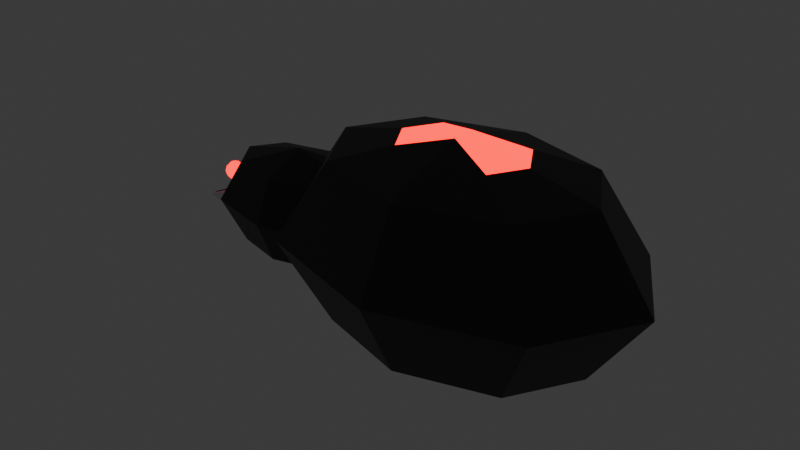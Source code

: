 # Source: Spider-Scelet.blend  (saved by Blender 4.1.24; exported with 4.5.12 LTS)
import bpy
from mathutils import Matrix  # noqa: F401  (used for matrix-valued properties, if any)

bpy.ops.wm.read_factory_settings(use_empty=True)
scene = bpy.context.scene
scene.name = 'Scene'

# ---- collections
col_collection = bpy.data.collections.new('Collection'); scene.collection.children.link(col_collection)
col_meh = bpy.data.collections.new('meh'); col_collection.children.link(col_meh)

# ---- materials (node trees are filled in below, after node groups)
mat_x = bpy.data.materials.new('Материал')
mat_x.use_transparent_shadow = False
mat_red = bpy.data.materials.new('Red')
mat_red.use_transparent_shadow = False
mat_white = bpy.data.materials.new('White')
mat_white.use_transparent_shadow = False

# ---- material node trees
mat_x.use_nodes = True; mat_x.node_tree.nodes.clear()
_N = mat_x.node_tree.nodes; _L = mat_x.node_tree.links
n0 = _N.new('ShaderNodeBsdfPrincipled'); n0.name = 'Принципиальный BSDF'; n0.location = (10, 300)
n0.inputs[0].default_value = (0.02624, 0.02624, 0.02624, 1.0)
n0.inputs[3].default_value = 1.45
n1 = _N.new('ShaderNodeOutputMaterial'); n1.name = 'Вывод материала'; n1.location = (300, 300)
_L.new(n0.outputs[0], n1.inputs[0])
n1.is_active_output = True
mat_red.use_nodes = True; mat_red.node_tree.nodes.clear()
_N = mat_red.node_tree.nodes; _L = mat_red.node_tree.links
n0 = _N.new('ShaderNodeOutputMaterial'); n0.name = 'Вывод материала'; n0.location = (638, 318)
n1 = _N.new('ShaderNodeBsdfPrincipled'); n1.name = 'Принципиальный BSDF'; n1.location = (-55, 296)
n1.inputs[0].default_value = (0.8001, 0.0, 0.0006182, 1.0)
n1.inputs[3].default_value = 1.45
n2 = _N.new('ShaderNodeAddShader'); n2.name = 'Добавляющий шейдер'; n2.location = (418, 266)
n3 = _N.new('ShaderNodeEmission'); n3.name = 'Излучение'; n3.location = (257, 148)
n3.inputs[0].default_value = (1.0, 0.0, 0.0002668, 1.0)
n3.inputs[1].default_value = 3.0
_L.new(n2.outputs[0], n0.inputs[0])
_L.new(n1.outputs[0], n2.inputs[0])
_L.new(n3.outputs[0], n2.inputs[1])
n0.is_active_output = True
mat_white.use_nodes = True; mat_white.node_tree.nodes.clear()
_N = mat_white.node_tree.nodes; _L = mat_white.node_tree.links
n0 = _N.new('ShaderNodeBsdfPrincipled'); n0.name = 'Принципиальный BSDF'; n0.location = (10, 300)
n0.inputs[3].default_value = 1.45
n1 = _N.new('ShaderNodeOutputMaterial'); n1.name = 'Вывод материала'; n1.location = (300, 300)
_L.new(n0.outputs[0], n1.inputs[0])
n1.is_active_output = True

# ---- world
world_world = bpy.data.worlds.new('World'); scene.world = world_world
world_world.use_nodes = True; world_world.node_tree.nodes.clear()
_N = world_world.node_tree.nodes; _L = world_world.node_tree.links
n0 = _N.new('ShaderNodeOutputWorld'); n0.name = 'World Output'; n0.location = (300, 300)
n1 = _N.new('ShaderNodeBackground'); n1.name = 'Background'; n1.location = (10, 300)
n1.inputs[0].default_value = (0.05088, 0.05088, 0.05088, 1.0)
_L.new(n1.outputs[0], n0.inputs[0])
n0.is_active_output = True
world_world.color = (0.05088, 0.05088, 0.05088)
world_world.use_sun_shadow = False
world_world.sun_shadow_jitter_overblur = 0.0

# ---- meshes
me_004 = bpy.data.meshes.new('Сфера.004')
me_004.from_pydata([(0.5, 0.5, 0.7071), (0.7071, 0.7071, -5.96e-08), (0.5, 0.5, -0.7071), (0.7071, -1.583e-08, 0.7071), (1.0, -1.583e-08, -5.96e-08), (0.7071, -1.583e-08, -0.7071), (0.5, -0.5, 0.7071), (0.7071, -0.7071, -5.96e-08), (0.5, -0.5, -0.7071), (1.788e-07, -0.7071, 0.7071), (1.788e-07, -1.0, -5.96e-08), (1.788e-07, -0.7071, -0.7071), (-0.5, -0.5, 0.7071), (-0.7071, -0.7071, -5.96e-08), (-0.5, -0.5, -0.7071), (1.788e-07, -1.583e-08, -1.0), (-0.7071, -1.583e-08, 0.7071), (-1.0, -1.583e-08, -5.96e-08), (-0.7071, -1.583e-08, -0.7071), (-0.5, 0.5, 0.7071), (-0.7071, 0.7071, -5.96e-08), (-0.5, 0.5, -0.7071), (1.788e-07, -1.583e-08, 1.0), (1.788e-07, 0.7071, 0.7071), (1.788e-07, 1.0, -5.96e-08), (1.788e-07, 0.7071, -0.7071), (0.78, 0.2774, 0.4314), (0.7544, 0.3196, 0.3717), (0.7451, 0.335, 0.2902), (0.7544, 0.3196, 0.2087), (0.78, 0.2774, 0.149), (0.7655, 0.2197, 0.4314), (0.7293, 0.2197, 0.3717), (0.7161, 0.2197, 0.2902), (0.7293, 0.2197, 0.2087), (0.7655, 0.2197, 0.149), (0.78, 0.1621, 0.4314), (0.7544, 0.1199, 0.3717), (0.7451, 0.1045, 0.2902), (0.7544, 0.1199, 0.2087), (0.78, 0.1621, 0.149), (0.815, 0.1382, 0.4314), (0.815, 0.07856, 0.3717), (0.815, 0.05672, 0.2902), (0.815, 0.07856, 0.2087), (0.815, 0.1382, 0.149), (0.815, 0.2197, 0.4532), (0.8499, 0.1621, 0.4314), (0.8755, 0.1199, 0.3717), (0.8849, 0.1045, 0.2902), (0.8755, 0.1199, 0.2087), (0.8499, 0.1621, 0.149), (0.815, 0.2197, 0.1272), (0.8644, 0.2197, 0.4314), (0.9006, 0.2197, 0.3717), (0.9138, 0.2197, 0.2902), (0.9006, 0.2197, 0.2087), (0.8644, 0.2197, 0.149), (0.8499, 0.2774, 0.4314), (0.8755, 0.3196, 0.3717), (0.8849, 0.335, 0.2902), (0.8755, 0.3196, 0.2087), (0.8499, 0.2774, 0.149), (0.815, 0.3012, 0.4314), (0.815, 0.3609, 0.3717), (0.815, 0.3827, 0.2902), (0.815, 0.3609, 0.2087), (0.815, 0.3012, 0.149), (0.6241, 0.5004, 0.5085), (0.6094, 0.5247, 0.4742), (0.604, 0.5336, 0.4273), (0.6094, 0.5247, 0.3804), (0.6241, 0.5004, 0.3461), (0.6158, 0.4672, 0.5085), (0.5949, 0.4672, 0.4742), (0.5873, 0.4672, 0.4273), (0.5949, 0.4672, 0.3804), (0.6158, 0.4672, 0.3461), (0.6241, 0.4341, 0.5085), (0.6094, 0.4098, 0.4742), (0.604, 0.4009, 0.4273), (0.6094, 0.4098, 0.3804), (0.6241, 0.4341, 0.3461), (0.6442, 0.4203, 0.5085), (0.6442, 0.386, 0.4742), (0.6442, 0.3734, 0.4273), (0.6442, 0.386, 0.3804), (0.6442, 0.4203, 0.3461), (0.6442, 0.4672, 0.5211), (0.6643, 0.4341, 0.5085), (0.6791, 0.4098, 0.4742), (0.6844, 0.4009, 0.4273), (0.6791, 0.4098, 0.3804), (0.6643, 0.4341, 0.3461), (0.6442, 0.4672, 0.3335), (0.6727, 0.4672, 0.5085), (0.6935, 0.4672, 0.4742), (0.7011, 0.4672, 0.4273), (0.6935, 0.4672, 0.3804), (0.6727, 0.4672, 0.3461), (0.6643, 0.5004, 0.5085), (0.6791, 0.5247, 0.4742), (0.6844, 0.5336, 0.4273), (0.6791, 0.5247, 0.3804), (0.6643, 0.5004, 0.3461), (0.6442, 0.5141, 0.5085), (0.6442, 0.5485, 0.4742), (0.6442, 0.561, 0.4273), (0.6442, 0.5485, 0.3804), (0.6442, 0.5141, 0.3461), (0.6241, -0.4703, 0.5085), (0.6094, -0.4946, 0.4742), (0.604, -0.5035, 0.4273), (0.6094, -0.4946, 0.3804), (0.6241, -0.4703, 0.3461), (0.6158, -0.4372, 0.5085), (0.5949, -0.4372, 0.4742), (0.5873, -0.4372, 0.4273), (0.5949, -0.4372, 0.3804), (0.6158, -0.4372, 0.3461), (0.6241, -0.404, 0.5085), (0.6094, -0.3797, 0.4742), (0.604, -0.3708, 0.4273), (0.6094, -0.3797, 0.3804), (0.6241, -0.404, 0.3461), (0.6442, -0.3903, 0.5085), (0.6442, -0.3559, 0.4742), (0.6442, -0.3434, 0.4273), (0.6442, -0.3559, 0.3804), (0.6442, -0.3903, 0.3461), (0.6442, -0.4372, 0.5211), (0.6643, -0.404, 0.5085), (0.6791, -0.3797, 0.4742), (0.6844, -0.3708, 0.4273), (0.6791, -0.3797, 0.3804), (0.6643, -0.404, 0.3461), (0.6442, -0.4372, 0.3335), (0.6727, -0.4372, 0.5085), (0.6935, -0.4372, 0.4742), (0.7011, -0.4372, 0.4273), (0.6935, -0.4372, 0.3804), (0.6727, -0.4372, 0.3461), (0.6643, -0.4703, 0.5085), (0.6791, -0.4946, 0.4742), (0.6844, -0.5035, 0.4273), (0.6791, -0.4946, 0.3804), (0.6643, -0.4703, 0.3461), (0.6442, -0.4841, 0.5085), (0.6442, -0.5184, 0.4742), (0.6442, -0.531, 0.4273), (0.6442, -0.5184, 0.3804), (0.6442, -0.4841, 0.3461), (0.78, -0.2473, 0.4314), (0.7544, -0.2895, 0.3717), (0.7451, -0.3049, 0.2902), (0.7544, -0.2895, 0.2087), (0.78, -0.2473, 0.149), (0.7655, -0.1897, 0.4314), (0.7293, -0.1897, 0.3717), (0.7161, -0.1897, 0.2902), (0.7293, -0.1897, 0.2087), (0.7655, -0.1897, 0.149), (0.78, -0.132, 0.4314), (0.7544, -0.08985, 0.3717), (0.7451, -0.07441, 0.2902), (0.7544, -0.08985, 0.2087), (0.78, -0.132, 0.149), (0.815, -0.1082, 0.4314), (0.815, -0.04851, 0.3717), (0.815, -0.02667, 0.2902), (0.815, -0.04851, 0.2087), (0.815, -0.1082, 0.149), (0.815, -0.1897, 0.4532), (0.8499, -0.132, 0.4314), (0.8755, -0.08985, 0.3717), (0.8849, -0.07441, 0.2902), (0.8755, -0.08985, 0.2087), (0.8499, -0.132, 0.149), (0.815, -0.1897, 0.1272), (0.8644, -0.1897, 0.4314), (0.9006, -0.1897, 0.3717), (0.9138, -0.1897, 0.2902), (0.9006, -0.1897, 0.2087), (0.8644, -0.1897, 0.149), (0.8499, -0.2473, 0.4314), (0.8755, -0.2895, 0.3717), (0.8849, -0.3049, 0.2902), (0.8755, -0.2895, 0.2087), (0.8499, -0.2473, 0.149), (0.815, -0.2712, 0.4314), (0.815, -0.3308, 0.3717), (0.815, -0.3527, 0.2902), (0.815, -0.3308, 0.2087), (0.815, -0.2712, 0.149)], [], [(25, 24, 1, 2), (23, 22, 0), (15, 25, 2), (24, 23, 0, 1), (2, 1, 4, 5), (0, 22, 3), (15, 2, 5), (1, 0, 3, 4), (5, 4, 7, 8), (3, 22, 6), (15, 5, 8), (4, 3, 6, 7), (8, 7, 10, 11), (6, 22, 9), (15, 8, 11), (7, 6, 9, 10), (10, 9, 12, 13), (11, 10, 13, 14), (9, 22, 12), (15, 11, 14), (15, 14, 18), (13, 12, 16, 17), (14, 13, 17, 18), (12, 22, 16), (15, 18, 21), (17, 16, 19, 20), (18, 17, 20, 21), (16, 22, 19), (15, 21, 25), (20, 19, 23, 24), (21, 20, 24, 25), (19, 22, 23), (67, 66, 29, 30), (65, 64, 27, 28), (63, 46, 26), (52, 67, 30), (66, 65, 28, 29), (64, 63, 26, 27), (26, 46, 31), (52, 30, 35), (29, 28, 33, 34), (27, 26, 31, 32), (30, 29, 34, 35), (28, 27, 32, 33), (52, 35, 40), (34, 33, 38, 39), (32, 31, 36, 37), (35, 34, 39, 40), (33, 32, 37, 38), (31, 46, 36), (52, 40, 45), (39, 38, 43, 44), (37, 36, 41, 42), (40, 39, 44, 45), (38, 37, 42, 43), (36, 46, 41), (52, 45, 51), (44, 43, 49, 50), (42, 41, 47, 48), (45, 44, 50, 51), (43, 42, 48, 49), (41, 46, 47), (50, 49, 55, 56), (48, 47, 53, 54), (51, 50, 56, 57), (49, 48, 54, 55), (47, 46, 53), (52, 51, 57), (54, 53, 58, 59), (57, 56, 61, 62), (55, 54, 59, 60), (53, 46, 58), (52, 57, 62), (56, 55, 60, 61), (62, 61, 66, 67), (60, 59, 64, 65), (58, 46, 63), (52, 62, 67), (61, 60, 65, 66), (59, 58, 63, 64), (109, 108, 71, 72), (107, 106, 69, 70), (105, 88, 68), (94, 109, 72), (108, 107, 70, 71), (106, 105, 68, 69), (68, 88, 73), (94, 72, 77), (71, 70, 75, 76), (69, 68, 73, 74), (72, 71, 76, 77), (70, 69, 74, 75), (94, 77, 82), (76, 75, 80, 81), (74, 73, 78, 79), (77, 76, 81, 82), (75, 74, 79, 80), (73, 88, 78), (94, 82, 87), (81, 80, 85, 86), (79, 78, 83, 84), (82, 81, 86, 87), (80, 79, 84, 85), (78, 88, 83), (94, 87, 93), (86, 85, 91, 92), (84, 83, 89, 90), (87, 86, 92, 93), (85, 84, 90, 91), (83, 88, 89), (92, 91, 97, 98), (90, 89, 95, 96), (93, 92, 98, 99), (91, 90, 96, 97), (89, 88, 95), (94, 93, 99), (96, 95, 100, 101), (99, 98, 103, 104), (97, 96, 101, 102), (95, 88, 100), (94, 99, 104), (98, 97, 102, 103), (104, 103, 108, 109), (102, 101, 106, 107), (100, 88, 105), (94, 104, 109), (103, 102, 107, 108), (101, 100, 105, 106), (151, 150, 113, 114), (149, 148, 111, 112), (147, 130, 110), (136, 151, 114), (150, 149, 112, 113), (148, 147, 110, 111), (110, 130, 115), (136, 114, 119), (113, 112, 117, 118), (111, 110, 115, 116), (114, 113, 118, 119), (112, 111, 116, 117), (136, 119, 124), (118, 117, 122, 123), (116, 115, 120, 121), (119, 118, 123, 124), (117, 116, 121, 122), (115, 130, 120), (136, 124, 129), (123, 122, 127, 128), (121, 120, 125, 126), (124, 123, 128, 129), (122, 121, 126, 127), (120, 130, 125), (136, 129, 135), (128, 127, 133, 134), (126, 125, 131, 132), (129, 128, 134, 135), (127, 126, 132, 133), (125, 130, 131), (134, 133, 139, 140), (132, 131, 137, 138), (135, 134, 140, 141), (133, 132, 138, 139), (131, 130, 137), (136, 135, 141), (138, 137, 142, 143), (141, 140, 145, 146), (139, 138, 143, 144), (137, 130, 142), (136, 141, 146), (140, 139, 144, 145), (146, 145, 150, 151), (144, 143, 148, 149), (142, 130, 147), (136, 146, 151), (145, 144, 149, 150), (143, 142, 147, 148), (193, 192, 155, 156), (191, 190, 153, 154), (189, 172, 152), (178, 193, 156), (192, 191, 154, 155), (190, 189, 152, 153), (152, 172, 157), (178, 156, 161), (155, 154, 159, 160), (153, 152, 157, 158), (156, 155, 160, 161), (154, 153, 158, 159), (178, 161, 166), (160, 159, 164, 165), (158, 157, 162, 163), (161, 160, 165, 166), (159, 158, 163, 164), (157, 172, 162), (178, 166, 171), (165, 164, 169, 170), (163, 162, 167, 168), (166, 165, 170, 171), (164, 163, 168, 169), (162, 172, 167), (178, 171, 177), (170, 169, 175, 176), (168, 167, 173, 174), (171, 170, 176, 177), (169, 168, 174, 175), (167, 172, 173), (176, 175, 181, 182), (174, 173, 179, 180), (177, 176, 182, 183), (175, 174, 180, 181), (173, 172, 179), (178, 177, 183), (180, 179, 184, 185), (183, 182, 187, 188), (181, 180, 185, 186), (179, 172, 184), (178, 183, 188), (182, 181, 186, 187), (188, 187, 192, 193), (186, 185, 190, 191), (184, 172, 189), (178, 188, 193), (187, 186, 191, 192), (185, 184, 189, 190)])
me_004.polygons.foreach_set('material_index', [0, 0, 0, 0, 0, 0, 0, 0, 0, 0, 0, 0, 0, 0, 0, 0, 0, 0, 0, 0, 0, 0, 0, 0, 0, 0, 0, 0, 0, 0, 0, 0, 1, 1, 1, 1, 1, 1, 1, 1, 1, 1, 1, 1, 1, 1, 1, 1, 1, 1, 1, 1, 1, 1, 1, 1, 1, 1, 1, 1, 1, 1, 1, 1, 1, 1, 1, 1, 1, 1, 1, 1, 1, 1, 1, 1, 1, 1, 1, 1, 1, 1, 1, 1, 1, 1, 1, 1, 1, 1, 1, 1, 1, 1, 1, 1, 1, 1, 1, 1, 1, 1, 1, 1, 1, 1, 1, 1, 1, 1, 1, 1, 1, 1, 1, 1, 1, 1, 1, 1, 1, 1, 1, 1, 1, 1, 1, 1, 1, 1, 1, 1, 1, 1, 1, 1, 1, 1, 1, 1, 1, 1, 1, 1, 1, 1, 1, 1, 1, 1, 1, 1, 1, 1, 1, 1, 1, 1, 1, 1, 1, 1, 1, 1, 1, 1, 1, 1, 1, 1, 1, 1, 1, 1, 1, 1, 1, 1, 1, 1, 1, 1, 1, 1, 1, 1, 1, 1, 1, 1, 1, 1, 1, 1, 1, 1, 1, 1, 1, 1, 1, 1, 1, 1, 1, 1, 1, 1, 1, 1, 1, 1, 1, 1, 1, 1, 1, 1, 1, 1, 1, 1, 1, 1])
_uv = me_004.uv_layers.new(name='UVКарта')
_uv.uv.foreach_set('vector', [0.75, 0.25, 0.75, 0.5, 0.625, 0.5, 0.625, 0.25, 0.75, 0.75, 0.6875, 1.0, 0.625, 0.75, 0.6875, 0.0, 0.75, 0.25, 0.625, 0.25, 0.75, 0.5, 0.75, 0.75, 0.625, 0.75, 0.625, 0.5, 0.625, 0.25, 0.625, 0.5, 0.5, 0.5, 0.5, 0.25, 0.625, 0.75, 0.5625, 1.0, 0.5, 0.75, 0.5625, 0.0, 0.625, 0.25, 0.5, 0.25, 0.625, 0.5, 0.625, 0.75, 0.5, 0.75, 0.5, 0.5, 0.5, 0.25, 0.5, 0.5, 0.375, 0.5, 0.375, 0.25, 0.5, 0.75, 0.4375, 1.0, 0.375, 0.75, 0.4375, 0.0, 0.5, 0.25, 0.375, 0.25, 0.5, 0.5, 0.5, 0.75, 0.375, 0.75, 0.375, 0.5, 0.375, 0.25, 0.375, 0.5, 0.25, 0.5, 0.25, 0.25, 0.375, 0.75, 0.3125, 1.0, 0.25, 0.75, 0.3125, 0.0, 0.375, 0.25, 0.25, 0.25, 0.375, 0.5, 0.375, 0.75, 0.25, 0.75, 0.25, 0.5, 0.25, 0.5, 0.25, 0.75, 0.125, 0.75, 0.125, 0.5, 0.25, 0.25, 0.25, 0.5, 0.125, 0.5, 0.125, 0.25, 0.25, 0.75, 0.1875, 1.0, 0.125, 0.75, 0.1875, 0.0, 0.25, 0.25, 0.125, 0.25, 0.0625, 0.0, 0.125, 0.25, 0.0, 0.25, 0.125, 0.5, 0.125, 0.75, 0.0, 0.75, 0.0, 0.5, 0.125, 0.25, 0.125, 0.5, 0.0, 0.5, 0.0, 0.25, 0.125, 0.75, 0.0625, 1.0, 0.0, 0.75, 0.9375, 0.0, 1.0, 0.25, 0.875, 0.25, 1.0, 0.5, 1.0, 0.75, 0.875, 0.75, 0.875, 0.5, 1.0, 0.25, 1.0, 0.5, 0.875, 0.5, 0.875, 0.25, 1.0, 0.75, 0.9375, 1.0, 0.875, 0.75, 0.8125, 0.0, 0.875, 0.25, 0.75, 0.25, 0.875, 0.5, 0.875, 0.75, 0.75, 0.75, 0.75, 0.5, 0.875, 0.25, 0.875, 0.5, 0.75, 0.5, 0.75, 0.25, 0.875, 0.75, 0.8125, 1.0, 0.75, 0.75, 0.75, 0.1667, 0.75, 0.3333, 0.625, 0.3333, 0.625, 0.1667, 0.75, 0.5, 0.75, 0.6667, 0.625, 0.6667, 0.625, 0.5, 0.75, 0.8333, 0.6875, 1.0, 0.625, 0.8333, 0.6875, 0.0, 0.75, 0.1667, 0.625, 0.1667, 0.75, 0.3333, 0.75, 0.5, 0.625, 0.5, 0.625, 0.3333, 0.75, 0.6667, 0.75, 0.8333, 0.625, 0.8333, 0.625, 0.6667, 0.625, 0.8333, 0.5625, 1.0, 0.5, 0.8333, 0.5625, 0.0, 0.625, 0.1667, 0.5, 0.1667, 0.625, 0.3333, 0.625, 0.5, 0.5, 0.5, 0.5, 0.3333, 0.625, 0.6667, 0.625, 0.8333, 0.5, 0.8333, 0.5, 0.6667, 0.625, 0.1667, 0.625, 0.3333, 0.5, 0.3333, 0.5, 0.1667, 0.625, 0.5, 0.625, 0.6667, 0.5, 0.6667, 0.5, 0.5, 0.4375, 0.0, 0.5, 0.1667, 0.375, 0.1667, 0.5, 0.3333, 0.5, 0.5, 0.375, 0.5, 0.375, 0.3333, 0.5, 0.6667, 0.5, 0.8333, 0.375, 0.8333, 0.375, 0.6667, 0.5, 0.1667, 0.5, 0.3333, 0.375, 0.3333, 0.375, 0.1667, 0.5, 0.5, 0.5, 0.6667, 0.375, 0.6667, 0.375, 0.5, 0.5, 0.8333, 0.4375, 1.0, 0.375, 0.8333, 0.3125, 0.0, 0.375, 0.1667, 0.25, 0.1667, 0.375, 0.3333, 0.375, 0.5, 0.25, 0.5, 0.25, 0.3333, 0.375, 0.6667, 0.375, 0.8333, 0.25, 0.8333, 0.25, 0.6667, 0.375, 0.1667, 0.375, 0.3333, 0.25, 0.3333, 0.25, 0.1667, 0.375, 0.5, 0.375, 0.6667, 0.25, 0.6667, 0.25, 0.5, 0.375, 0.8333, 0.3125, 1.0, 0.25, 0.8333, 0.1875, 0.0, 0.25, 0.1667, 0.125, 0.1667, 0.25, 0.3333, 0.25, 0.5, 0.125, 0.5, 0.125, 0.3333, 0.25, 0.6667, 0.25, 0.8333, 0.125, 0.8333, 0.125, 0.6667, 0.25, 0.1667, 0.25, 0.3333, 0.125, 0.3333, 0.125, 0.1667, 0.25, 0.5, 0.25, 0.6667, 0.125, 0.6667, 0.125, 0.5, 0.25, 0.8333, 0.1875, 1.0, 0.125, 0.8333, 0.125, 0.3333, 0.125, 0.5, 0.0, 0.5, 0.0, 0.3333, 0.125, 0.6667, 0.125, 0.8333, 0.0, 0.8333, 0.0, 0.6667, 0.125, 0.1667, 0.125, 0.3333, 0.0, 0.3333, 0.0, 0.1667, 0.125, 0.5, 0.125, 0.6667, 0.0, 0.6667, 0.0, 0.5, 0.125, 0.8333, 0.0625, 1.0, 0.0, 0.8333, 0.0625, 0.0, 0.125, 0.1667, 0.0, 0.1667, 1.0, 0.6667, 1.0, 0.8333, 0.875, 0.8333, 0.875, 0.6667, 1.0, 0.1667, 1.0, 0.3333, 0.875, 0.3333, 0.875, 0.1667, 1.0, 0.5, 1.0, 0.6667, 0.875, 0.6667, 0.875, 0.5, 1.0, 0.8333, 0.9375, 1.0, 0.875, 0.8333, 0.9375, 0.0, 1.0, 0.1667, 0.875, 0.1667, 1.0, 0.3333, 1.0, 0.5, 0.875, 0.5, 0.875, 0.3333, 0.875, 0.1667, 0.875, 0.3333, 0.75, 0.3333, 0.75, 0.1667, 0.875, 0.5, 0.875, 0.6667, 0.75, 0.6667, 0.75, 0.5, 0.875, 0.8333, 0.8125, 1.0, 0.75, 0.8333, 0.8125, 0.0, 0.875, 0.1667, 0.75, 0.1667, 0.875, 0.3333, 0.875, 0.5, 0.75, 0.5, 0.75, 0.3333, 0.875, 0.6667, 0.875, 0.8333, 0.75, 0.8333, 0.75, 0.6667, 0.75, 0.1667, 0.75, 0.3333, 0.625, 0.3333, 0.625, 0.1667, 0.75, 0.5, 0.75, 0.6667, 0.625, 0.6667, 0.625, 0.5, 0.75, 0.8333, 0.6875, 1.0, 0.625, 0.8333, 0.6875, 0.0, 0.75, 0.1667, 0.625, 0.1667, 0.75, 0.3333, 0.75, 0.5, 0.625, 0.5, 0.625, 0.3333, 0.75, 0.6667, 0.75, 0.8333, 0.625, 0.8333, 0.625, 0.6667, 0.625, 0.8333, 0.5625, 1.0, 0.5, 0.8333, 0.5625, 0.0, 0.625, 0.1667, 0.5, 0.1667, 0.625, 0.3333, 0.625, 0.5, 0.5, 0.5, 0.5, 0.3333, 0.625, 0.6667, 0.625, 0.8333, 0.5, 0.8333, 0.5, 0.6667, 0.625, 0.1667, 0.625, 0.3333, 0.5, 0.3333, 0.5, 0.1667, 0.625, 0.5, 0.625, 0.6667, 0.5, 0.6667, 0.5, 0.5, 0.4375, 0.0, 0.5, 0.1667, 0.375, 0.1667, 0.5, 0.3333, 0.5, 0.5, 0.375, 0.5, 0.375, 0.3333, 0.5, 0.6667, 0.5, 0.8333, 0.375, 0.8333, 0.375, 0.6667, 0.5, 0.1667, 0.5, 0.3333, 0.375, 0.3333, 0.375, 0.1667, 0.5, 0.5, 0.5, 0.6667, 0.375, 0.6667, 0.375, 0.5, 0.5, 0.8333, 0.4375, 1.0, 0.375, 0.8333, 0.3125, 0.0, 0.375, 0.1667, 0.25, 0.1667, 0.375, 0.3333, 0.375, 0.5, 0.25, 0.5, 0.25, 0.3333, 0.375, 0.6667, 0.375, 0.8333, 0.25, 0.8333, 0.25, 0.6667, 0.375, 0.1667, 0.375, 0.3333, 0.25, 0.3333, 0.25, 0.1667, 0.375, 0.5, 0.375, 0.6667, 0.25, 0.6667, 0.25, 0.5, 0.375, 0.8333, 0.3125, 1.0, 0.25, 0.8333, 0.1875, 0.0, 0.25, 0.1667, 0.125, 0.1667, 0.25, 0.3333, 0.25, 0.5, 0.125, 0.5, 0.125, 0.3333, 0.25, 0.6667, 0.25, 0.8333, 0.125, 0.8333, 0.125, 0.6667, 0.25, 0.1667, 0.25, 0.3333, 0.125, 0.3333, 0.125, 0.1667, 0.25, 0.5, 0.25, 0.6667, 0.125, 0.6667, 0.125, 0.5, 0.25, 0.8333, 0.1875, 1.0, 0.125, 0.8333, 0.125, 0.3333, 0.125, 0.5, 0.0, 0.5, 0.0, 0.3333, 0.125, 0.6667, 0.125, 0.8333, 0.0, 0.8333, 0.0, 0.6667, 0.125, 0.1667, 0.125, 0.3333, 0.0, 0.3333, 0.0, 0.1667, 0.125, 0.5, 0.125, 0.6667, 0.0, 0.6667, 0.0, 0.5, 0.125, 0.8333, 0.0625, 1.0, 0.0, 0.8333, 0.0625, 0.0, 0.125, 0.1667, 0.0, 0.1667, 1.0, 0.6667, 1.0, 0.8333, 0.875, 0.8333, 0.875, 0.6667, 1.0, 0.1667, 1.0, 0.3333, 0.875, 0.3333, 0.875, 0.1667, 1.0, 0.5, 1.0, 0.6667, 0.875, 0.6667, 0.875, 0.5, 1.0, 0.8333, 0.9375, 1.0, 0.875, 0.8333, 0.9375, 0.0, 1.0, 0.1667, 0.875, 0.1667, 1.0, 0.3333, 1.0, 0.5, 0.875, 0.5, 0.875, 0.3333, 0.875, 0.1667, 0.875, 0.3333, 0.75, 0.3333, 0.75, 0.1667, 0.875, 0.5, 0.875, 0.6667, 0.75, 0.6667, 0.75, 0.5, 0.875, 0.8333, 0.8125, 1.0, 0.75, 0.8333, 0.8125, 0.0, 0.875, 0.1667, 0.75, 0.1667, 0.875, 0.3333, 0.875, 0.5, 0.75, 0.5, 0.75, 0.3333, 0.875, 0.6667, 0.875, 0.8333, 0.75, 0.8333, 0.75, 0.6667, 0.75, 0.1667, 0.75, 0.3333, 0.625, 0.3333, 0.625, 0.1667, 0.75, 0.5, 0.75, 0.6667, 0.625, 0.6667, 0.625, 0.5, 0.75, 0.8333, 0.6875, 1.0, 0.625, 0.8333, 0.6875, 0.0, 0.75, 0.1667, 0.625, 0.1667, 0.75, 0.3333, 0.75, 0.5, 0.625, 0.5, 0.625, 0.3333, 0.75, 0.6667, 0.75, 0.8333, 0.625, 0.8333, 0.625, 0.6667, 0.625, 0.8333, 0.5625, 1.0, 0.5, 0.8333, 0.5625, 0.0, 0.625, 0.1667, 0.5, 0.1667, 0.625, 0.3333, 0.625, 0.5, 0.5, 0.5, 0.5, 0.3333, 0.625, 0.6667, 0.625, 0.8333, 0.5, 0.8333, 0.5, 0.6667, 0.625, 0.1667, 0.625, 0.3333, 0.5, 0.3333, 0.5, 0.1667, 0.625, 0.5, 0.625, 0.6667, 0.5, 0.6667, 0.5, 0.5, 0.4375, 0.0, 0.5, 0.1667, 0.375, 0.1667, 0.5, 0.3333, 0.5, 0.5, 0.375, 0.5, 0.375, 0.3333, 0.5, 0.6667, 0.5, 0.8333, 0.375, 0.8333, 0.375, 0.6667, 0.5, 0.1667, 0.5, 0.3333, 0.375, 0.3333, 0.375, 0.1667, 0.5, 0.5, 0.5, 0.6667, 0.375, 0.6667, 0.375, 0.5, 0.5, 0.8333, 0.4375, 1.0, 0.375, 0.8333, 0.3125, 0.0, 0.375, 0.1667, 0.25, 0.1667, 0.375, 0.3333, 0.375, 0.5, 0.25, 0.5, 0.25, 0.3333, 0.375, 0.6667, 0.375, 0.8333, 0.25, 0.8333, 0.25, 0.6667, 0.375, 0.1667, 0.375, 0.3333, 0.25, 0.3333, 0.25, 0.1667, 0.375, 0.5, 0.375, 0.6667, 0.25, 0.6667, 0.25, 0.5, 0.375, 0.8333, 0.3125, 1.0, 0.25, 0.8333, 0.1875, 0.0, 0.25, 0.1667, 0.125, 0.1667, 0.25, 0.3333, 0.25, 0.5, 0.125, 0.5, 0.125, 0.3333, 0.25, 0.6667, 0.25, 0.8333, 0.125, 0.8333, 0.125, 0.6667, 0.25, 0.1667, 0.25, 0.3333, 0.125, 0.3333, 0.125, 0.1667, 0.25, 0.5, 0.25, 0.6667, 0.125, 0.6667, 0.125, 0.5, 0.25, 0.8333, 0.1875, 1.0, 0.125, 0.8333, 0.125, 0.3333, 0.125, 0.5, 0.0, 0.5, 0.0, 0.3333, 0.125, 0.6667, 0.125, 0.8333, 0.0, 0.8333, 0.0, 0.6667, 0.125, 0.1667, 0.125, 0.3333, 0.0, 0.3333, 0.0, 0.1667, 0.125, 0.5, 0.125, 0.6667, 0.0, 0.6667, 0.0, 0.5, 0.125, 0.8333, 0.0625, 1.0, 0.0, 0.8333, 0.0625, 0.0, 0.125, 0.1667, 0.0, 0.1667, 1.0, 0.6667, 1.0, 0.8333, 0.875, 0.8333, 0.875, 0.6667, 1.0, 0.1667, 1.0, 0.3333, 0.875, 0.3333, 0.875, 0.1667, 1.0, 0.5, 1.0, 0.6667, 0.875, 0.6667, 0.875, 0.5, 1.0, 0.8333, 0.9375, 1.0, 0.875, 0.8333, 0.9375, 0.0, 1.0, 0.1667, 0.875, 0.1667, 1.0, 0.3333, 1.0, 0.5, 0.875, 0.5, 0.875, 0.3333, 0.875, 0.1667, 0.875, 0.3333, 0.75, 0.3333, 0.75, 0.1667, 0.875, 0.5, 0.875, 0.6667, 0.75, 0.6667, 0.75, 0.5, 0.875, 0.8333, 0.8125, 1.0, 0.75, 0.8333, 0.8125, 0.0, 0.875, 0.1667, 0.75, 0.1667, 0.875, 0.3333, 0.875, 0.5, 0.75, 0.5, 0.75, 0.3333, 0.875, 0.6667, 0.875, 0.8333, 0.75, 0.8333, 0.75, 0.6667, 0.75, 0.1667, 0.75, 0.3333, 0.625, 0.3333, 0.625, 0.1667, 0.75, 0.5, 0.75, 0.6667, 0.625, 0.6667, 0.625, 0.5, 0.75, 0.8333, 0.6875, 1.0, 0.625, 0.8333, 0.6875, 0.0, 0.75, 0.1667, 0.625, 0.1667, 0.75, 0.3333, 0.75, 0.5, 0.625, 0.5, 0.625, 0.3333, 0.75, 0.6667, 0.75, 0.8333, 0.625, 0.8333, 0.625, 0.6667, 0.625, 0.8333, 0.5625, 1.0, 0.5, 0.8333, 0.5625, 0.0, 0.625, 0.1667, 0.5, 0.1667, 0.625, 0.3333, 0.625, 0.5, 0.5, 0.5, 0.5, 0.3333, 0.625, 0.6667, 0.625, 0.8333, 0.5, 0.8333, 0.5, 0.6667, 0.625, 0.1667, 0.625, 0.3333, 0.5, 0.3333, 0.5, 0.1667, 0.625, 0.5, 0.625, 0.6667, 0.5, 0.6667, 0.5, 0.5, 0.4375, 0.0, 0.5, 0.1667, 0.375, 0.1667, 0.5, 0.3333, 0.5, 0.5, 0.375, 0.5, 0.375, 0.3333, 0.5, 0.6667, 0.5, 0.8333, 0.375, 0.8333, 0.375, 0.6667, 0.5, 0.1667, 0.5, 0.3333, 0.375, 0.3333, 0.375, 0.1667, 0.5, 0.5, 0.5, 0.6667, 0.375, 0.6667, 0.375, 0.5, 0.5, 0.8333, 0.4375, 1.0, 0.375, 0.8333, 0.3125, 0.0, 0.375, 0.1667, 0.25, 0.1667, 0.375, 0.3333, 0.375, 0.5, 0.25, 0.5, 0.25, 0.3333, 0.375, 0.6667, 0.375, 0.8333, 0.25, 0.8333, 0.25, 0.6667, 0.375, 0.1667, 0.375, 0.3333, 0.25, 0.3333, 0.25, 0.1667, 0.375, 0.5, 0.375, 0.6667, 0.25, 0.6667, 0.25, 0.5, 0.375, 0.8333, 0.3125, 1.0, 0.25, 0.8333, 0.1875, 0.0, 0.25, 0.1667, 0.125, 0.1667, 0.25, 0.3333, 0.25, 0.5, 0.125, 0.5, 0.125, 0.3333, 0.25, 0.6667, 0.25, 0.8333, 0.125, 0.8333, 0.125, 0.6667, 0.25, 0.1667, 0.25, 0.3333, 0.125, 0.3333, 0.125, 0.1667, 0.25, 0.5, 0.25, 0.6667, 0.125, 0.6667, 0.125, 0.5, 0.25, 0.8333, 0.1875, 1.0, 0.125, 0.8333, 0.125, 0.3333, 0.125, 0.5, 0.0, 0.5, 0.0, 0.3333, 0.125, 0.6667, 0.125, 0.8333, 0.0, 0.8333, 0.0, 0.6667, 0.125, 0.1667, 0.125, 0.3333, 0.0, 0.3333, 0.0, 0.1667, 0.125, 0.5, 0.125, 0.6667, 0.0, 0.6667, 0.0, 0.5, 0.125, 0.8333, 0.0625, 1.0, 0.0, 0.8333, 0.0625, 0.0, 0.125, 0.1667, 0.0, 0.1667, 1.0, 0.6667, 1.0, 0.8333, 0.875, 0.8333, 0.875, 0.6667, 1.0, 0.1667, 1.0, 0.3333, 0.875, 0.3333, 0.875, 0.1667, 1.0, 0.5, 1.0, 0.6667, 0.875, 0.6667, 0.875, 0.5, 1.0, 0.8333, 0.9375, 1.0, 0.875, 0.8333, 0.9375, 0.0, 1.0, 0.1667, 0.875, 0.1667, 1.0, 0.3333, 1.0, 0.5, 0.875, 0.5, 0.875, 0.3333, 0.875, 0.1667, 0.875, 0.3333, 0.75, 0.3333, 0.75, 0.1667, 0.875, 0.5, 0.875, 0.6667, 0.75, 0.6667, 0.75, 0.5, 0.875, 0.8333, 0.8125, 1.0, 0.75, 0.8333, 0.8125, 0.0, 0.875, 0.1667, 0.75, 0.1667, 0.875, 0.3333, 0.875, 0.5, 0.75, 0.5, 0.75, 0.3333, 0.875, 0.6667, 0.875, 0.8333, 0.75, 0.8333, 0.75, 0.6667])
me_004.materials.append(mat_x)
me_004.materials.append(mat_red)
me_004.materials.append(mat_white)
me_004.update()
me_005 = bpy.data.meshes.new('Сфера.005')
me_005.from_pydata([(-0.9438, 1.101, 1.61), (-1.335, 1.557, 0.3047), (-0.9438, 1.101, -1.001), (-1.335, 5.409e-12, 1.61), (-1.888, 5.409e-12, 0.3047), (-1.335, 5.409e-12, -1.001), (-0.9438, -1.101, 1.61), (-1.335, -1.557, 0.3047), (-0.9438, -1.101, -1.001), (1.421e-14, -1.557, 1.61), (1.421e-14, -2.201, 0.3047), (1.421e-14, -1.557, -1.001), (0.9438, -1.101, 1.61), (1.335, -1.557, 0.3047), (0.9438, -1.101, -1.001), (1.421e-14, 5.409e-12, -1.541), (1.335, 5.409e-12, 1.61), (1.888, 5.409e-12, 0.3047), (1.335, 5.409e-12, -1.001), (0.9438, 1.101, 1.61), (1.335, 1.557, 0.3047), (0.9438, 1.101, -1.001), (1.421e-14, 5.409e-12, 2.151), (1.421e-14, 1.557, 1.61), (1.421e-14, 2.201, 0.3047), (1.421e-14, 1.557, -1.001), (-0.4719, 0.5503, 1.88), (1.421e-14, 0.1892, 2.085), (1.421e-14, -0.2058, 2.079), (0.6674, 5.409e-12, 1.88), (-0.6674, 5.409e-12, 1.88), (0.4719, -0.5503, 1.88), (0.4719, 0.5503, 1.88), (-0.4719, -0.5503, 1.88)], [], [(25, 24, 1, 2), (23, 27, 26, 0), (15, 25, 2), (24, 23, 0, 1), (2, 1, 4, 5), (0, 26, 30, 3), (15, 2, 5), (1, 0, 3, 4), (5, 4, 7, 8), (3, 30, 33, 6), (15, 5, 8), (4, 3, 6, 7), (8, 7, 10, 11), (6, 33, 28, 9), (15, 8, 11), (7, 6, 9, 10), (11, 10, 13, 14), (9, 28, 31, 12), (15, 11, 14), (10, 9, 12, 13), (13, 12, 16, 17), (14, 13, 17, 18), (12, 31, 29, 16), (15, 14, 18), (15, 18, 21), (17, 16, 19, 20), (18, 17, 20, 21), (16, 29, 32, 19), (15, 21, 25), (20, 19, 23, 24), (21, 20, 24, 25), (19, 32, 27, 23), (29, 31, 22), (33, 30, 22), (28, 33, 22), (32, 29, 22), (31, 28, 22), (30, 26, 22), (27, 32, 22), (26, 27, 22)])
me_005.polygons.foreach_set('material_index', [0, 0, 0, 0, 0, 0, 0, 0, 0, 0, 0, 0, 0, 0, 0, 0, 0, 0, 0, 0, 0, 0, 0, 0, 0, 0, 0, 0, 0, 0, 0, 0, 1, 1, 1, 1, 1, 1, 1, 1])
_uv = me_005.uv_layers.new(name='UVКарта')
_uv.uv.foreach_set('vector', [0.75, 0.25, 0.75, 0.5, 0.625, 0.5, 0.625, 0.25, 0.75, 0.75, 0.6951, 0.9696, 0.6562, 0.875, 0.625, 0.75, 0.6875, 0.0, 0.75, 0.25, 0.625, 0.25, 0.75, 0.5, 0.75, 0.75, 0.625, 0.75, 0.625, 0.5, 0.625, 0.25, 0.625, 0.5, 0.5, 0.5, 0.5, 0.25, 0.625, 0.75, 0.5938, 0.875, 0.5312, 0.875, 0.5, 0.75, 0.5625, 0.0, 0.625, 0.25, 0.5, 0.25, 0.625, 0.5, 0.625, 0.75, 0.5, 0.75, 0.5, 0.5, 0.5, 0.25, 0.5, 0.5, 0.375, 0.5, 0.375, 0.25, 0.5, 0.75, 0.4688, 0.875, 0.4062, 0.875, 0.375, 0.75, 0.4375, 0.0, 0.5, 0.25, 0.375, 0.25, 0.5, 0.5, 0.5, 0.75, 0.375, 0.75, 0.375, 0.5, 0.375, 0.25, 0.375, 0.5, 0.25, 0.5, 0.25, 0.25, 0.375, 0.75, 0.3438, 0.875, 0.3042, 0.9669, 0.25, 0.75, 0.3125, 0.0, 0.375, 0.25, 0.25, 0.25, 0.375, 0.5, 0.375, 0.75, 0.25, 0.75, 0.25, 0.5, 0.25, 0.25, 0.25, 0.5, 0.125, 0.5, 0.125, 0.25, 0.25, 0.75, 0.1958, 0.9669, 0.1562, 0.875, 0.125, 0.75, 0.1875, 0.0, 0.25, 0.25, 0.125, 0.25, 0.25, 0.5, 0.25, 0.75, 0.125, 0.75, 0.125, 0.5, 0.125, 0.5, 0.125, 0.75, 0.0, 0.75, 0.0, 0.5, 0.125, 0.25, 0.125, 0.5, 0.0, 0.5, 0.0, 0.25, 0.125, 0.75, 0.09375, 0.875, 0.03125, 0.875, 0.0, 0.75, 0.0625, 0.0, 0.125, 0.25, 0.0, 0.25, 0.9375, 0.0, 1.0, 0.25, 0.875, 0.25, 1.0, 0.5, 1.0, 0.75, 0.875, 0.75, 0.875, 0.5, 1.0, 0.25, 1.0, 0.5, 0.875, 0.5, 0.875, 0.25, 1.0, 0.75, 0.9688, 0.875, 0.9062, 0.875, 0.875, 0.75, 0.8125, 0.0, 0.875, 0.25, 0.75, 0.25, 0.875, 0.5, 0.875, 0.75, 0.75, 0.75, 0.75, 0.5, 0.875, 0.25, 0.875, 0.5, 0.75, 0.5, 0.75, 0.25, 0.875, 0.75, 0.8438, 0.875, 0.8049, 0.9696, 0.75, 0.75, 0.03125, 0.875, 0.09375, 0.875, 0.0625, 1.0, 0.4062, 0.875, 0.4688, 0.875, 0.4375, 1.0, 0.3042, 0.9669, 0.3438, 0.875, 0.3125, 1.0, 0.9062, 0.875, 0.9688, 0.875, 0.9375, 1.0, 0.1562, 0.875, 0.1958, 0.9669, 0.1875, 1.0, 0.5312, 0.875, 0.5938, 0.875, 0.5625, 1.0, 0.8049, 0.9696, 0.8438, 0.875, 0.8125, 1.0, 0.6562, 0.875, 0.6951, 0.9696, 0.6875, 1.0])
me_005.materials.append(mat_x)
me_005.materials.append(mat_red)
me_005.materials.append(mat_white)
me_005.update()
me_002 = bpy.data.meshes.new('Сфера.002')
me_002.from_pydata([(0.5148, 0.2226, -0.2584), (-0.2075, 0.1423, -0.1221), (-0.1429, 0.1423, 0.2527), (-0.2075, -0.2474, -0.1221), (-0.1429, -0.2474, 0.2527), (0.186, -0.01238, -0.00286)], [], [(0, 5, 4, 3), (3, 4, 2, 1), (1, 2, 0), (0, 3, 1), (4, 5, 0, 2)])
me_002.polygons.foreach_set('material_index', [2, 2, 2, 2, 2])
_uv = me_002.uv_layers.new(name='UVКарта')
_uv.uv.foreach_set('vector', [0.625, 0.25, 0.625, 0.375, 0.625, 0.5, 0.375, 0.5, 0.375, 0.5, 0.625, 0.5, 0.625, 0.75, 0.375, 0.75, 0.375, 0.75, 0.625, 0.75, 0.375, 1.0, 0.125, 0.5, 0.375, 0.5, 0.375, 0.75, 0.625, 0.5, 0.75, 0.625, 0.875, 0.75, 0.625, 0.75])
me_002.materials.append(mat_x)
me_002.materials.append(mat_red)
me_002.materials.append(mat_white)
me_002.update()
me_003 = bpy.data.meshes.new('Сфера.003')
me_003.from_pydata([(0.5148, -0.2226, -0.2584), (-0.2075, -0.1423, -0.1221), (-0.1429, -0.1423, 0.2527), (-0.2075, 0.2474, -0.1221), (-0.1429, 0.2474, 0.2527), (0.186, 0.01238, -0.00286)], [], [(0, 5, 4, 3), (3, 4, 2, 1), (1, 2, 0), (0, 3, 1), (4, 5, 0, 2)])
me_003.polygons.foreach_set('material_index', [2, 2, 0, 2, 2])
_uv = me_003.uv_layers.new(name='UVКарта')
_uv.uv.foreach_set('vector', [0.625, 0.25, 0.625, 0.375, 0.625, 0.5, 0.375, 0.5, 0.375, 0.5, 0.625, 0.5, 0.625, 0.75, 0.375, 0.75, 0.375, 0.75, 0.625, 0.75, 0.375, 1.0, 0.125, 0.5, 0.375, 0.5, 0.375, 0.75, 0.625, 0.5, 0.75, 0.625, 0.875, 0.75, 0.625, 0.75])
me_003.materials.append(mat_x)
me_003.materials.append(mat_red)
me_003.materials.append(mat_white)
me_003.update()
arm_001 = bpy.data.armatures.new('Арматура.001')  # bones are not reproduced

# ---- objects
ob_x = bpy.data.objects.new('Арматура', arm_001)
ob_abdomen_col = bpy.data.objects.new('abdomen-col', me_004)
ob_bodi_col = bpy.data.objects.new('bodi-col', me_005)
ob_fang_1 = bpy.data.objects.new('fang-1', me_002)
ob_fang_2 = bpy.data.objects.new('fang-2', me_003)

# ---- transforms, parenting, visibility, modifiers, constraints
ob_x.location = (2.0, 0.0, 0.2)
ob_x.show_in_front = True
ob_abdomen_col.parent = ob_x
ob_abdomen_col.matrix_parent_inverse = Matrix(((1.0, -0.0, 0.0, -2.0), (-0.0, 1.0, -0.0, 0.0), (0.0, -0.0, 1.0, -0.2), (-0.0, 0.0, -0.0, 1.0)))
ob_abdomen_col.location = (-2.0, 1.024e-08, 4.47e-08)
ob_abdomen_col.scale = (-1.03, 0.6248, 0.6248)
_vg = ob_abdomen_col.vertex_groups.new(name='Кость')
for _i, _w in zip([0, 1, 2, 3, 4, 5, 6, 7, 8, 9, 10, 11, 12, 13, 14, 15, 16, 17, 18, 19, 20, 21, 22, 23, 24, 25], [0.2554, 0.1367, 0.1634, 0.2023, 0.02751, 0.1089, 0.2524, 0.1347, 0.1668, 0.3829, 0.3591, 0.3371, 0.5219, 0.5869, 0.4843, 0.3323, 0.6082, 0.854, 0.5719, 0.5222, 0.5878, 0.4913, 0.4006, 0.392, 0.3656, 0.3399]): _vg.add([_i], _w, 'REPLACE')
_vg = ob_abdomen_col.vertex_groups.new(name='Кость.001')
for _i, _w in zip([26, 27, 28, 29, 30, 31, 32, 33, 34, 35, 36, 37, 38, 39, 40, 41, 42, 43, 44, 45, 46, 47, 48, 49, 50, 51, 52, 53, 54, 55, 56, 57, 58, 59, 60, 61, 62, 63, 64, 65, 66, 67, 68, 69, 70, 71, 72, 73, 74, 75, 76, 77, 78, 79, 80, 81, 82, 83, 84, 85, 86, 87, 88, 89, 90, 91, 92, 93, 94, 95, 96, 97, 98, 99, 100, 101, 102, 103, 104, 105, 106, 107, 108, 109, 110, 111, 112, 113, 114, 115, 116, 117, 118, 119, 120, 121, 122, 123, 124, 125, 126, 127, 128, 129, 130, 131, 132, 133, 134, 135, 136, 137, 138, 139, 140, 141, 142, 143, 144, 145, 146, 147, 148, 149, 150, 151, 152, 153, 154, 155, 156, 157, 158, 159, 160, 161, 162, 163, 164, 165, 166, 167, 168, 169, 170, 171, 172, 173, 174, 175, 176, 177, 178, 179, 180, 181, 182, 183, 184, 185, 186, 187, 188, 189, 190, 191, 192, 193], [0.2112, 0.2178, 0.2294, 0.242, 0.2558, 0.2018, 0.1991, 0.2081, 0.2253, 0.2466, 0.2051, 0.2052, 0.2211, 0.2348, 0.2494, 0.2192, 0.2232, 0.2392, 0.2497, 0.2583, 0.2197, 0.2456, 0.2612, 0.2703, 0.2725, 0.2714, 0.2665, 0.2579, 0.2806, 0.2954, 0.2931, 0.2827, 0.2552, 0.2852, 0.2988, 0.291, 0.2841, 0.2303, 0.2516, 0.2848, 0.2837, 0.2761, 0.7082, 0.7028, 0.7014, 0.7032, 0.7063, 0.7042, 0.7034, 0.7013, 0.7027, 0.7057, 0.7077, 0.7069, 0.7063, 0.7064, 0.7072, 0.7107, 0.7102, 0.7096, 0.7091, 0.7088, 0.712, 0.7136, 0.7138, 0.7129, 0.7114, 0.7103, 0.709, 0.7154, 0.7164, 0.7157, 0.7139, 0.7117, 0.7154, 0.7169, 0.7165, 0.7145, 0.7118, 0.713, 0.7132, 0.7127, 0.7114, 0.7099, 0.6878, 0.6895, 0.6914, 0.6931, 0.6937, 0.6889, 0.6923, 0.6954, 0.6971, 0.6963, 0.6887, 0.6928, 0.6966, 0.6985, 0.6966, 0.6863, 0.688, 0.6905, 0.6925, 0.6922, 0.6859, 0.6827, 0.6768, 0.672, 0.6755, 0.6827, 0.6919, 0.6828, 0.6794, 0.6776, 0.6805, 0.6845, 0.6845, 0.6838, 0.684, 0.6851, 0.6872, 0.6863, 0.6869, 0.6879, 0.689, 0.6902, 0.5405, 0.5452, 0.5484, 0.541, 0.5141, 0.5479, 0.5656, 0.5844, 0.5922, 0.5627, 0.5466, 0.5644, 0.5851, 0.594, 0.5601, 0.5354, 0.5338, 0.5272, 0.4825, 0.4668, 0.5343, 0.5258, 0.5138, 0.496, 0.4645, 0.4448, 0.4627, 0.5227, 0.5109, 0.4973, 0.4799, 0.456, 0.5254, 0.5171, 0.508, 0.4967, 0.4807, 0.5319, 0.5287, 0.5237, 0.5151, 0.4986]): _vg.add([_i], _w, 'REPLACE')
_vg = ob_abdomen_col.vertex_groups.new(name='Кость.002')
for _i, _w in zip([0, 1, 2, 3, 4, 5, 6, 7, 8, 9, 10, 11, 12, 13, 14, 15, 16, 18, 19, 20, 21, 22, 23, 24, 25, 26, 27, 28, 29, 30, 31, 32, 33, 34, 35, 36, 37, 38, 39, 40, 41, 42, 43, 44, 45, 46, 47, 48, 49, 50, 51, 52, 53, 54, 55, 56, 57, 58, 59, 60, 61, 62, 63, 64, 65, 66, 67, 68, 69, 70, 71, 72, 73, 74, 75, 76, 77, 78, 79, 80, 81, 82, 83, 84, 85, 86, 87, 88, 89, 90, 91, 92, 93, 94, 95, 96, 97, 98, 99, 100, 101, 102, 103, 104, 105, 106, 107, 108, 109, 110, 111, 112, 113, 114, 115, 116, 117, 118, 119, 120, 121, 122, 123, 124, 125, 126, 127, 128, 129, 130, 131, 132, 133, 134, 135, 136, 137, 138, 139, 140, 141, 142, 143, 144, 145, 146, 147, 148, 149, 150, 151, 152, 153, 154, 155, 156, 157, 158, 159, 160, 161, 162, 163, 164, 165, 166, 167, 168, 169, 170, 171, 172, 173, 174, 175, 176, 177, 178, 179, 180, 181, 182, 183, 184, 185, 186, 187, 188, 189, 190, 191, 192, 193], [0.1226, 0.2154, 0.2027, 0.08752, 0.009121, 0.09074, 0.07376, 0.04159, 0.06503, 0.07292, 0.06844, 0.07701, 0.06309, 0.0546, 0.07058, 0.1048, 0.05655, 0.06481, 0.07413, 0.06776, 0.08555, 0.08362, 0.1006, 0.1197, 0.1274, 0.2924, 0.2632, 0.2485, 0.242, 0.2405, 0.3064, 0.3013, 0.29, 0.2732, 0.2545, 0.3108, 0.3074, 0.29, 0.275, 0.2592, 0.3068, 0.3022, 0.2847, 0.2705, 0.2566, 0.3012, 0.294, 0.2845, 0.2715, 0.259, 0.2475, 0.2425, 0.2821, 0.2619, 0.2352, 0.2301, 0.2337, 0.2742, 0.2352, 0.219, 0.2237, 0.2271, 0.2811, 0.2441, 0.2273, 0.2214, 0.2284, 0.1503, 0.154, 0.1508, 0.1495, 0.1486, 0.1523, 0.1533, 0.1549, 0.153, 0.1498, 0.1502, 0.1507, 0.1509, 0.1505, 0.1493, 0.1485, 0.1486, 0.1487, 0.1486, 0.1484, 0.1479, 0.1468, 0.1465, 0.1467, 0.147, 0.1474, 0.148, 0.1459, 0.1451, 0.1452, 0.1458, 0.1467, 0.1459, 0.1448, 0.1447, 0.1454, 0.1466, 0.1474, 0.147, 0.1463, 0.1465, 0.1472, 0.1536, 0.1526, 0.1519, 0.1511, 0.1508, 0.1531, 0.1515, 0.1501, 0.1493, 0.1496, 0.1535, 0.1517, 0.1499, 0.1489, 0.1495, 0.155, 0.1545, 0.1535, 0.1527, 0.1516, 0.1548, 0.1568, 0.1603, 0.1636, 0.1641, 0.1552, 0.1515, 0.1566, 0.1584, 0.1582, 0.1578, 0.1551, 0.1555, 0.1558, 0.1556, 0.1551, 0.1539, 0.1544, 0.154, 0.1536, 0.1531, 0.1525, 0.1438, 0.1398, 0.1361, 0.1338, 0.1311, 0.1434, 0.1373, 0.1303, 0.1256, 0.1287, 0.1465, 0.143, 0.1383, 0.137, 0.1426, 0.1518, 0.1575, 0.1675, 0.1982, 0.1922, 0.1483, 0.1539, 0.1607, 0.1702, 0.1859, 0.1657, 0.139, 0.1522, 0.1555, 0.1583, 0.1597, 0.1514, 0.1492, 0.1496, 0.1496, 0.1488, 0.1456, 0.1461, 0.1444, 0.1428, 0.1413, 0.1391]): _vg.add([_i], _w, 'REPLACE')
_vg = ob_abdomen_col.vertex_groups.new(name='fang-1')
for _i, _w in zip([0, 1, 2, 3, 4, 5, 6, 7, 8, 9, 10, 11, 12, 13, 14, 15, 16, 17, 18, 19, 20, 21, 22, 23, 24, 25], [0.274, 0.3579, 0.2904, 0.288, 0.434, 0.219, 0.2158, 0.186, 0.163, 0.1786, 0.1661, 0.1661, 0.1417, 0.1173, 0.1423, 0.189, 0.1205, 0.03754, 0.1248, 0.1532, 0.1302, 0.1556, 0.1898, 0.2066, 0.2178, 0.2122]): _vg.add([_i], _w, 'REPLACE')
_vg = ob_abdomen_col.vertex_groups.new(name='Кость.003')
for _i, _w in zip([0, 1, 2, 3, 4, 5, 6, 7, 8, 9, 10, 11, 12, 13, 14, 15, 16, 17, 18, 19, 20, 21, 22, 23, 24, 25, 26, 27, 28, 29, 30, 31, 32, 33, 34, 35, 36, 37, 38, 39, 40, 41, 42, 43, 44, 45, 46, 47, 48, 49, 50, 51, 52, 53, 54, 55, 56, 57, 58, 59, 60, 61, 62, 63, 64, 65, 66, 67, 68, 69, 70, 71, 72, 73, 74, 75, 76, 77, 78, 79, 80, 81, 82, 83, 84, 85, 86, 87, 88, 89, 90, 91, 92, 93, 94, 95, 96, 97, 98, 99, 100, 101, 102, 103, 104, 105, 106, 107, 108, 109, 110, 111, 112, 113, 114, 115, 116, 117, 118, 119, 120, 121, 122, 123, 124, 125, 126, 127, 128, 129, 130, 131, 132, 133, 134, 135, 136, 137, 138, 139, 140, 141, 142, 143, 144, 145, 146, 147, 148, 149, 150, 151, 152, 153, 154, 155, 156, 157, 158, 159, 160, 161, 162, 163, 164, 165, 166, 167, 168, 169, 170, 171, 172, 173, 174, 175, 176, 177, 178, 179, 180, 181, 182, 183, 184, 185, 186, 187, 188, 189, 190, 191, 192, 193], [0.09827, 0.07378, 0.1279, 0.1108, 0.04332, 0.2266, 0.158, 0.2467, 0.2536, 0.13, 0.1543, 0.1653, 0.09731, 0.08922, 0.1155, 0.1449, 0.07541, 0.008449, 0.08924, 0.08571, 0.07591, 0.0988, 0.1099, 0.09738, 0.09937, 0.1179, 0.4964, 0.519, 0.5221, 0.516, 0.5037, 0.4917, 0.4996, 0.5019, 0.5015, 0.4988, 0.484, 0.4874, 0.4888, 0.4902, 0.4914, 0.4741, 0.4745, 0.4761, 0.4797, 0.4851, 0.4791, 0.4604, 0.4542, 0.4582, 0.4685, 0.4811, 0.491, 0.46, 0.4575, 0.4694, 0.4767, 0.4836, 0.4706, 0.4796, 0.4822, 0.4853, 0.4888, 0.4886, 0.5043, 0.488, 0.4949, 0.4955, 0.132, 0.1337, 0.1382, 0.1377, 0.1352, 0.134, 0.1337, 0.1342, 0.1345, 0.1345, 0.1324, 0.1326, 0.1329, 0.1331, 0.1333, 0.1311, 0.1314, 0.1317, 0.132, 0.1324, 0.1305, 0.1299, 0.1299, 0.1303, 0.1309, 0.1317, 0.1329, 0.1292, 0.1288, 0.1293, 0.1302, 0.1314, 0.1292, 0.1287, 0.1292, 0.1303, 0.1317, 0.1301, 0.1303, 0.1314, 0.1324, 0.133, 0.146, 0.1452, 0.1447, 0.1441, 0.1441, 0.1454, 0.144, 0.1428, 0.1422, 0.1429, 0.1457, 0.1439, 0.1422, 0.1415, 0.1428, 0.1468, 0.1461, 0.1448, 0.1438, 0.1452, 0.147, 0.1486, 0.1514, 0.1533, 0.1493, 0.151, 0.1454, 0.1487, 0.1505, 0.1527, 0.1503, 0.1491, 0.1479, 0.1484, 0.1487, 0.1482, 0.1475, 0.1469, 0.1467, 0.1465, 0.1462, 0.1459, 0.3085, 0.3079, 0.31, 0.3209, 0.3513, 0.3018, 0.2914, 0.2808, 0.2786, 0.3056, 0.3011, 0.2879, 0.2728, 0.2662, 0.2948, 0.3074, 0.3043, 0.3018, 0.3169, 0.3389, 0.311, 0.3152, 0.3211, 0.3301, 0.3468, 0.3869, 0.3956, 0.3196, 0.3289, 0.3402, 0.3567, 0.3896, 0.3196, 0.3281, 0.3378, 0.3504, 0.3702, 0.3154, 0.321, 0.3283, 0.3393, 0.3587]): _vg.add([_i], _w, 'REPLACE')
_vg = ob_abdomen_col.vertex_groups.new(name='fang-2')
for _i, _w in zip([0, 1, 2, 3, 4, 5, 6, 7, 8, 9, 10, 11, 12, 13, 14, 15, 16, 17, 18, 19, 20, 21, 22, 23, 24, 25], [0.2497, 0.2163, 0.2156, 0.3113, 0.4511, 0.3548, 0.3, 0.3868, 0.3516, 0.2356, 0.252, 0.2544, 0.1759, 0.1519, 0.1873, 0.229, 0.1394, 0.05132, 0.1492, 0.1648, 0.1383, 0.1688, 0.2161, 0.2034, 0.1975, 0.2026]): _vg.add([_i], _w, 'REPLACE')
_m = ob_abdomen_col.modifiers.new('Арматура', 'ARMATURE')
_m.object = ob_x
ob_bodi_col.parent = ob_x
ob_bodi_col.matrix_parent_inverse = Matrix(((1.0, -0.0, 0.0, -2.0), (-0.0, 1.0, -0.0, 0.0), (0.0, -0.0, 1.0, -0.2), (-0.0, 0.0, -0.0, 1.0)))
ob_bodi_col.location = (0.0, 0.0, 0.0)
ob_bodi_col.scale = (-1.03, 0.6248, 0.6248)
_vg = ob_bodi_col.vertex_groups.new(name='Кость')
for _i, _w in zip([0, 1, 2, 3, 4, 5, 6, 7, 8, 9, 10, 11, 12, 13, 14, 15, 16, 18, 19, 20, 21, 22, 23, 24, 25, 26, 27, 28, 29, 30, 31, 32, 33], [0.9979, 0.9984, 0.9969, 0.9991, 1.0, 0.9988, 0.9976, 0.9985, 0.9974, 0.9889, 0.9863, 0.9906, 0.951, 0.8819, 0.9595, 0.9896, 0.8416, 0.8482, 0.9641, 0.8826, 0.949, 0.9915, 0.9918, 0.9863, 0.9879, 0.9962, 0.9919, 0.9909, 0.9583, 0.9968, 0.9763, 0.9789, 0.9947]): _vg.add([_i], _w, 'REPLACE')
_vg = ob_bodi_col.vertex_groups.new(name='Кость.001')
for _i, _w in zip([12, 13, 14, 16, 17, 18, 19, 20, 21, 29], [0.048, 0.1181, 0.03095, 0.1584, 0.9881, 0.1518, 0.02178, 0.1174, 0.05104, 0.03333]): _vg.add([_i], _w, 'REPLACE')
_vg = ob_bodi_col.vertex_groups.new(name='Кость.002')
_vg = ob_bodi_col.vertex_groups.new(name='fang-1')
_vg = ob_bodi_col.vertex_groups.new(name='Кость.003')
_vg = ob_bodi_col.vertex_groups.new(name='fang-2')
_m = ob_bodi_col.modifiers.new('Арматура', 'ARMATURE')
_m.object = ob_x
ob_fang_1.parent = ob_x
ob_fang_1.matrix_parent_inverse = Matrix(((1.0, -0.0, 0.0, -2.0), (-0.0, 1.0, -0.0, 0.0), (0.0, -0.0, 1.0, -0.2), (-0.0, 0.0, -0.0, 1.0)))
ob_fang_1.location = (-2.839, -0.1643, -0.1165)
ob_fang_1.scale = (-1.03, 0.6248, 0.6248)
_vg = ob_fang_1.vertex_groups.new(name='Кость')
for _i, _w in zip([1, 3, 4], [0.006564, 0.06546, 0.0509]): _vg.add([_i], _w, 'REPLACE')
_vg = ob_fang_1.vertex_groups.new(name='Кость.001')
for _i, _w in zip([0, 1, 2, 3, 4], [0.3547, 0.9095, 0.9566, 0.8755, 0.9017]): _vg.add([_i], _w, 'REPLACE')
_vg = ob_fang_1.vertex_groups.new(name='Кость.002')
_vg = ob_fang_1.vertex_groups.new(name='fang-2')
_vg.add([5], 1.0, 'REPLACE')
_vg = ob_fang_1.vertex_groups.new(name='Кость.003')
_vg = ob_fang_1.vertex_groups.new(name='fang-1')
for _i, _w in zip([0, 1, 2, 3, 4], [0.6359, 0.06225, 0.01143, 0.05906, 0.04476]): _vg.add([_i], _w, 'REPLACE')
_m = ob_fang_1.modifiers.new('Арматура', 'ARMATURE')
_m.object = ob_x
ob_fang_2.parent = ob_x
ob_fang_2.matrix_parent_inverse = Matrix(((1.0, -0.0, 0.0, -2.0), (-0.0, 1.0, -0.0, 0.0), (0.0, -0.0, 1.0, -0.2), (-0.0, 0.0, -0.0, 1.0)))
ob_fang_2.location = (-2.839, 0.1643, -0.1165)
ob_fang_2.scale = (-1.03, 0.6248, 0.6248)
_vg = ob_fang_2.vertex_groups.new(name='Кость')
_vg = ob_fang_2.vertex_groups.new(name='Кость.001')
_vg = ob_fang_2.vertex_groups.new(name='Кость.002')
for _i, _w in zip([1, 2, 3, 4], [0.8093, 0.5429, 0.6003, 0.7485]): _vg.add([_i], _w, 'REPLACE')
_vg = ob_fang_2.vertex_groups.new(name='fang-1')
for _i, _w in zip([0, 1, 2, 3, 4, 5], [0.9912, 0.1027, 0.01244, 0.3588, 0.1165, 1.0]): _vg.add([_i], _w, 'REPLACE')
_vg = ob_fang_2.vertex_groups.new(name='Кость.003')
for _i, _w in zip([1, 2, 3, 4], [0.08804, 0.4258, 0.0318, 0.135]): _vg.add([_i], _w, 'REPLACE')
_vg = ob_fang_2.vertex_groups.new(name='fang-2')
_m = ob_fang_2.modifiers.new('Арматура', 'ARMATURE')
_m.object = ob_x

# ---- collection membership
col_collection.objects.link(ob_x)
col_meh.objects.link(ob_abdomen_col)
col_meh.objects.link(ob_bodi_col)
col_meh.objects.link(ob_fang_1)
col_meh.objects.link(ob_fang_2)

# ---- scene / render settings (as saved in the file)
scene.frame_start = 1; scene.frame_end = 250; scene.frame_set(1)
scene.render.engine = 'BLENDER_EEVEE_NEXT'
scene.cycles.sampling_pattern = 'TABULATED_SOBOL'
scene.eevee.ray_tracing_options.trace_max_roughness = 0.0
bpy.context.view_layer.update()

# ---- added for rendering (the .blend has no active camera): camera
cam_auto = bpy.data.cameras.new('AutoCamera')
cam_auto.lens = 50.0
cam_auto.sensor_width = 36.0
cam_auto.clip_end = 1000.0
ob_auto_camera = bpy.data.objects.new('AutoCamera', cam_auto)
scene.collection.objects.link(ob_auto_camera)
ob_auto_camera.location = (5.22142, -7.12063, 4.93744)
ob_auto_camera.rotation_euler = (1.09748, -7.21219e-08, 0.694738)
scene.camera = ob_auto_camera
bpy.context.view_layer.update()
